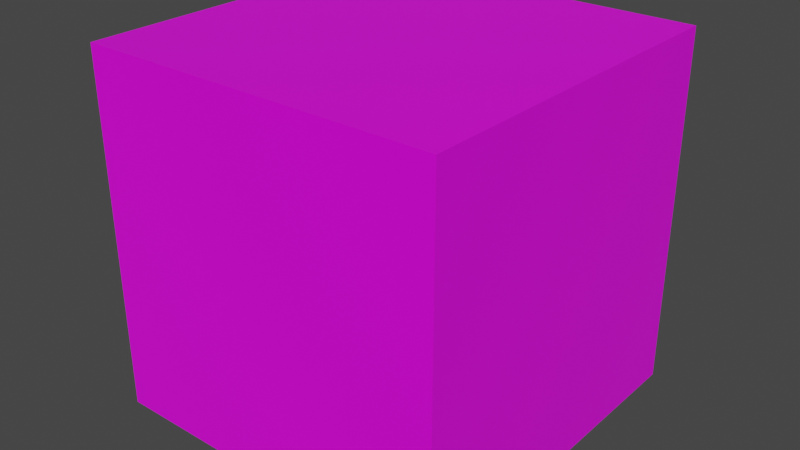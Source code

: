 # Source: Dice.blend  (saved by Blender 2.80.75; exported with 4.5.12 LTS)
import bpy
from mathutils import Matrix  # noqa: F401  (used for matrix-valued properties, if any)

bpy.ops.wm.read_factory_settings(use_empty=True)
scene = bpy.context.scene
scene.name = 'Scene'

# ---- collections
col_collection = bpy.data.collections.new('Collection'); scene.collection.children.link(col_collection)

# ---- images (referenced by path relative to the original .blend; pixels are not part of the script)
import os
ASSET_DIR = os.environ.get("B2B_ASSET_DIR", "")  # directory of the original .blend (textures are referenced by path, not embedded)
HERE = os.path.dirname(os.path.abspath(__file__))  # packed textures are extracted next to this script under _unpacked/

def load_image(name, relpath, width, height, colorspace="sRGB"):
    """Load a texture the original file referenced (path relative to the .blend, or extracted next to this script)."""
    p = next((c for c in (os.path.join(HERE, relpath), os.path.join(ASSET_DIR, relpath)) if relpath and os.path.exists(c)), "")
    if p:
        img = bpy.data.images.load(p, check_existing=True)
        img.name = name
    else:  # same state as the original file: an image datablock whose file is absent (Cycles renders it pink)
        img = bpy.data.images.new(name, width, height)
        img.source = "FILE"
        img.filepath = "//" + (relpath or name)
    img.colorspace_settings.name = colorspace
    return img
img_cube1_png = load_image('cube1.png', 'cube1.png', 1024, 1024, 'sRGB')

# ---- materials (node trees are filled in below, after node groups)
mat_material = bpy.data.materials.new('Material')
mat_material.alpha_threshold = 0.0
mat_material.use_transparent_shadow = False
mat_material.line_color = (0.0, 0.0, 0.0, 1.0)

# ---- material node trees
mat_material.use_nodes = True; mat_material.node_tree.nodes.clear()
_N = mat_material.node_tree.nodes; _L = mat_material.node_tree.links
n0 = _N.new('ShaderNodeOutputMaterial'); n0.name = 'Material Output'; n0.location = (300, 300)
n1 = _N.new('ShaderNodeBsdfPrincipled'); n1.name = 'Principled BSDF'; n1.location = (10, 300)
n1.distribution = 'GGX'
n1.subsurface_method = 'BURLEY'
n1.inputs[2].default_value = 0.4
n1.inputs[3].default_value = 1.45
n1.inputs[27].default_value = (0.0, 0.0, 0.0, 1.0)
n1.inputs[28].default_value = 1.0
n2 = _N.new('ShaderNodeTexImage'); n2.name = 'Image Texture'; n2.location = (-356, 206)
n2.image = img_cube1_png
_L.new(n1.outputs[0], n0.inputs[0])
_L.new(n2.outputs[0], n1.inputs[0])
n0.is_active_output = True

# ---- world
world_world = bpy.data.worlds.new('World'); scene.world = world_world
world_world.use_nodes = True; world_world.node_tree.nodes.clear()
_N = world_world.node_tree.nodes; _L = world_world.node_tree.links
n0 = _N.new('ShaderNodeOutputWorld'); n0.name = 'World Output'; n0.location = (300, 300)
n1 = _N.new('ShaderNodeBackground'); n1.name = 'Background'; n1.location = (10, 300)
n1.inputs[0].default_value = (0.05088, 0.05088, 0.05088, 1.0)
_L.new(n1.outputs[0], n0.inputs[0])
n0.is_active_output = True
world_world.color = (0.05088, 0.05088, 0.05088)
world_world.use_sun_shadow = False
world_world.sun_shadow_jitter_overblur = 0.0

# ---- meshes
me_cube = bpy.data.meshes.new('Cube')
me_cube.from_pydata([(1.0, 1.0, 1.0), (1.0, 1.0, -1.0), (1.0, -1.0, 1.0), (1.0, -1.0, -1.0), (-1.0, 1.0, 1.0), (-1.0, 1.0, -1.0), (-1.0, -1.0, 1.0), (-1.0, -1.0, -1.0)], [], [(0, 4, 6, 2), (3, 2, 6, 7), (7, 6, 4, 5), (5, 1, 3, 7), (1, 0, 2, 3), (5, 4, 0, 1)])
_uv = me_cube.uv_layers.new(name='UVMap')
_uv.uv.foreach_set('vector', [-0.0005912, 0.4994, -0.0005912, 0.2494, 0.2494, 0.2494, 0.2494, 0.4994, 0.2494, 0.4994, 0.2494, 0.2494, 0.4994, 0.2494, 0.4994, 0.4994, 0.4994, 0.4994, 0.4994, 0.2494, 0.7494, 0.2494, 0.7494, 0.4994, 0.7494, 0.4994, 0.7494, 0.2494, 0.9994, 0.2494, 0.9994, 0.4994, 0.4994, 0.7494, 0.4994, 0.4994, 0.7494, 0.4994, 0.7494, 0.7494, 0.4994, 0.2494, 0.4994, -0.0006334, 0.7494, -0.0006334, 0.7494, 0.2494])
me_cube.materials.append(mat_material)
me_cube.use_remesh_preserve_volume = False
me_cube.use_remesh_preserve_attributes = False
me_cube.use_mirror_vertex_groups = False
me_cube.update()

# ---- objects
ob_cube = bpy.data.objects.new('Cube', me_cube)

# ---- transforms, parenting, visibility, modifiers, constraints
ob_cube.location = (0.0, 0.0, 0.0)
ob_cube.lock_rotations_4d = False
ob_cube.empty_display_type = 'ARROWS'
ob_cube.lineart.crease_threshold = 0.0

# ---- collection membership
col_collection.objects.link(ob_cube)

# ---- scene / render settings (as saved in the file)
scene.frame_start = 1; scene.frame_end = 250; scene.frame_set(0)
scene.render.engine = 'BLENDER_EEVEE_NEXT'
scene.cycles.use_denoising = False
scene.cycles.samples = 128
scene.cycles.sampling_pattern = 'TABULATED_SOBOL'
scene.cycles.use_adaptive_sampling = False
scene.cycles.use_light_tree = False
scene.view_settings.view_transform = 'Filmic'
bpy.context.view_layer.update()

# ---- added for rendering (the .blend has no active camera and no usable light): camera, sun
cam_auto = bpy.data.cameras.new('AutoCamera')
cam_auto.lens = 50.0
cam_auto.sensor_width = 36.0
cam_auto.clip_end = 1000.0
ob_auto_camera = bpy.data.objects.new('AutoCamera', cam_auto)
scene.collection.objects.link(ob_auto_camera)
ob_auto_camera.location = (3.20507, -3.84609, 2.56406)
ob_auto_camera.rotation_euler = (1.09748, -7.21219e-08, 0.694738)
scene.camera = ob_auto_camera
light_auto_sun = bpy.data.lights.new('AutoSun', 'SUN')
light_auto_sun.energy = 3.0
light_auto_sun.angle = 0.0523599
ob_auto_sun = bpy.data.objects.new('AutoSun', light_auto_sun)
scene.collection.objects.link(ob_auto_sun)
ob_auto_sun.rotation_euler = (0.872665, 0.174533, 0.523599)
bpy.context.view_layer.update()
